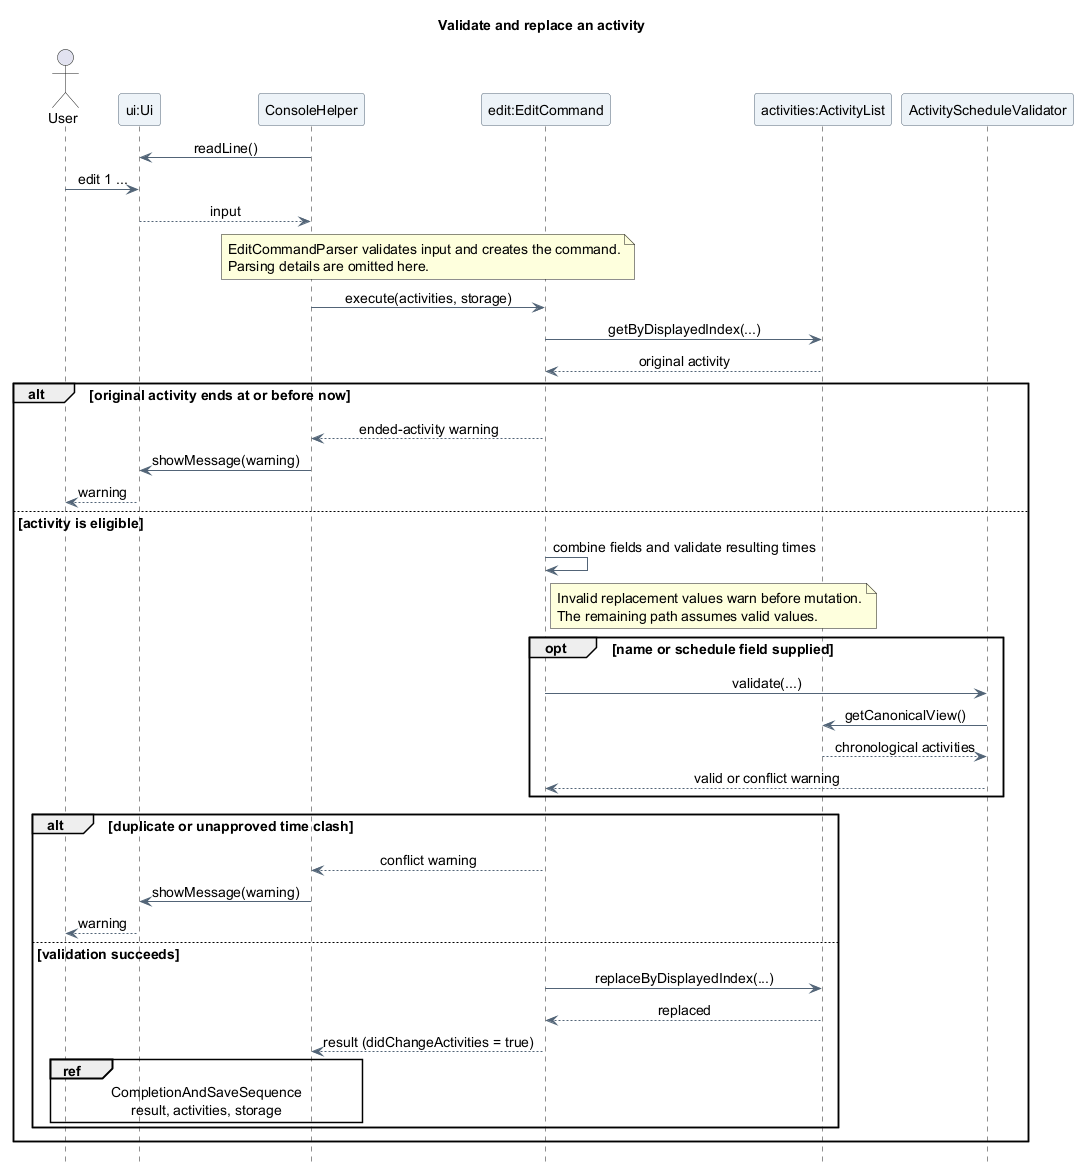

The diagram above was rendered by PlantUML. Its source (embedded in the PNG):
@startuml
title Validate and replace an activity
skinparam backgroundColor white
skinparam shadowing false
skinparam defaultFontName SansSerif
skinparam defaultFontSize 14
skinparam ParticipantBackgroundColor #EDF3F8
skinparam ParticipantBorderColor #526477
skinparam ArrowColor #526477
skinparam sequenceMessageAlign center
hide footbox

actor "User" as User
participant "ui:Ui" as UI
participant "ConsoleHelper" as Console
participant "edit:EditCommand" as Edit
participant "activities:ActivityList" as Activities
participant "ActivityScheduleValidator" as Schedule

Console -> UI : readLine()
User -> UI : edit 1 ...
UI --> Console : input
note over Console, Edit
  EditCommandParser validates input and creates the command.
  Parsing details are omitted here.
end note
Console -> Edit : execute(activities, storage)
Edit -> Activities : getByDisplayedIndex(...)
Activities --> Edit : original activity
alt original activity ends at or before now
  Edit --> Console : ended-activity warning
  Console -> UI : showMessage(warning)
  UI --> User : warning
else activity is eligible
  Edit -> Edit : combine fields and validate resulting times
  note right of Edit
    Invalid replacement values warn before mutation.
    The remaining path assumes valid values.
  end note
  opt name or schedule field supplied
    Edit -> Schedule : validate(...)
    Schedule -> Activities : getCanonicalView()
    Activities --> Schedule : chronological activities
    Schedule --> Edit : valid or conflict warning
  end
  alt duplicate or unapproved time clash
    Edit --> Console : conflict warning
    Console -> UI : showMessage(warning)
    UI --> User : warning
  else validation succeeds
    Edit -> Activities : replaceByDisplayedIndex(...)
    Activities --> Edit : replaced
    Edit --> Console : result (didChangeActivities = true)
    ref over User, Console
      CompletionAndSaveSequence
      result, activities, storage
    end ref
  end
end
@enduml